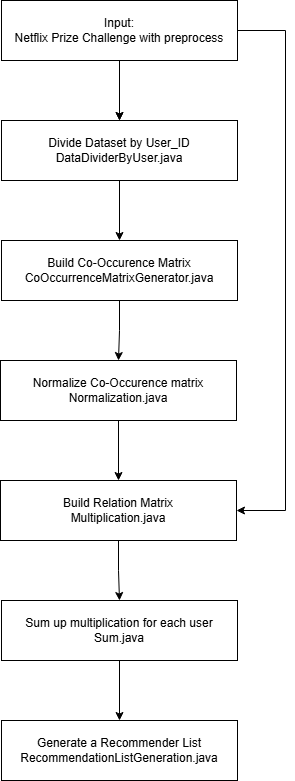

The diagram above was exported from draw.io. Its source (the exported page's mxGraphModel, read from the mxfile embedded in the PNG):
<mxGraphModel dx="1134" dy="929" grid="1" gridSize="10" guides="1" tooltips="1" connect="1" arrows="1" fold="1" page="1" pageScale="1" pageWidth="827" pageHeight="1169" math="0" shadow="0">
  <root>
    <mxCell id="0" />
    <mxCell id="1" parent="0" />
    <mxCell id="86yoVaLj9dBBUQJ136cN-7" value="" style="edgeStyle=orthogonalEdgeStyle;rounded=0;orthogonalLoop=1;jettySize=auto;html=1;" edge="1" parent="1" source="86yoVaLj9dBBUQJ136cN-1" target="86yoVaLj9dBBUQJ136cN-6">
      <mxGeometry relative="1" as="geometry" />
    </mxCell>
    <mxCell id="86yoVaLj9dBBUQJ136cN-15" value="" style="edgeStyle=orthogonalEdgeStyle;rounded=0;orthogonalLoop=1;jettySize=auto;html=1;" edge="1" parent="1" source="86yoVaLj9dBBUQJ136cN-1" target="86yoVaLj9dBBUQJ136cN-6">
      <mxGeometry relative="1" as="geometry" />
    </mxCell>
    <mxCell id="86yoVaLj9dBBUQJ136cN-1" value="Input:&lt;div&gt;Netflix Prize Challenge with preprocess&lt;/div&gt;" style="rounded=0;whiteSpace=wrap;html=1;" vertex="1" parent="1">
      <mxGeometry x="296" y="50" width="236" height="60" as="geometry" />
    </mxCell>
    <mxCell id="86yoVaLj9dBBUQJ136cN-9" value="" style="edgeStyle=orthogonalEdgeStyle;rounded=0;orthogonalLoop=1;jettySize=auto;html=1;" edge="1" parent="1" source="86yoVaLj9dBBUQJ136cN-6" target="86yoVaLj9dBBUQJ136cN-8">
      <mxGeometry relative="1" as="geometry" />
    </mxCell>
    <mxCell id="86yoVaLj9dBBUQJ136cN-6" value="Divide Dataset by User_ID&lt;div&gt;DataDividerByUser.java&lt;/div&gt;" style="rounded=0;whiteSpace=wrap;html=1;" vertex="1" parent="1">
      <mxGeometry x="296" y="170" width="236" height="60" as="geometry" />
    </mxCell>
    <mxCell id="86yoVaLj9dBBUQJ136cN-13" value="" style="edgeStyle=orthogonalEdgeStyle;rounded=0;orthogonalLoop=1;jettySize=auto;html=1;" edge="1" parent="1" source="86yoVaLj9dBBUQJ136cN-8" target="86yoVaLj9dBBUQJ136cN-12">
      <mxGeometry relative="1" as="geometry" />
    </mxCell>
    <mxCell id="86yoVaLj9dBBUQJ136cN-8" value="Build Co-Occurence Matrix&lt;div&gt;CoOccurrenceMatrixGenerator.java&lt;/div&gt;" style="rounded=0;whiteSpace=wrap;html=1;" vertex="1" parent="1">
      <mxGeometry x="296" y="290" width="236" height="60" as="geometry" />
    </mxCell>
    <mxCell id="86yoVaLj9dBBUQJ136cN-19" value="" style="edgeStyle=orthogonalEdgeStyle;rounded=0;orthogonalLoop=1;jettySize=auto;html=1;exitX=0.5;exitY=1;exitDx=0;exitDy=0;entryX=0.5;entryY=0;entryDx=0;entryDy=0;" edge="1" parent="1" source="86yoVaLj9dBBUQJ136cN-12" target="86yoVaLj9dBBUQJ136cN-16">
      <mxGeometry relative="1" as="geometry">
        <mxPoint x="250" y="770" as="targetPoint" />
      </mxGeometry>
    </mxCell>
    <mxCell id="86yoVaLj9dBBUQJ136cN-12" value="Normalize Co-Occurence matrix&lt;div&gt;Normalization.java&lt;/div&gt;" style="rounded=0;whiteSpace=wrap;html=1;" vertex="1" parent="1">
      <mxGeometry x="295" y="410" width="236" height="60" as="geometry" />
    </mxCell>
    <mxCell id="86yoVaLj9dBBUQJ136cN-21" value="" style="edgeStyle=orthogonalEdgeStyle;rounded=0;orthogonalLoop=1;jettySize=auto;html=1;" edge="1" parent="1" source="86yoVaLj9dBBUQJ136cN-16" target="86yoVaLj9dBBUQJ136cN-20">
      <mxGeometry relative="1" as="geometry" />
    </mxCell>
    <mxCell id="86yoVaLj9dBBUQJ136cN-16" value="Build Relation Matrix&lt;div&gt;Multiplication.java&lt;/div&gt;" style="rounded=0;whiteSpace=wrap;html=1;" vertex="1" parent="1">
      <mxGeometry x="295" y="530" width="236" height="60" as="geometry" />
    </mxCell>
    <mxCell id="86yoVaLj9dBBUQJ136cN-23" value="" style="edgeStyle=orthogonalEdgeStyle;rounded=0;orthogonalLoop=1;jettySize=auto;html=1;" edge="1" parent="1" source="86yoVaLj9dBBUQJ136cN-20" target="86yoVaLj9dBBUQJ136cN-22">
      <mxGeometry relative="1" as="geometry" />
    </mxCell>
    <mxCell id="86yoVaLj9dBBUQJ136cN-20" value="Sum up multiplication for each user&lt;div&gt;Sum.java&lt;/div&gt;" style="rounded=0;whiteSpace=wrap;html=1;" vertex="1" parent="1">
      <mxGeometry x="296" y="650" width="236" height="60" as="geometry" />
    </mxCell>
    <mxCell id="86yoVaLj9dBBUQJ136cN-22" value="Generate a Recommender List&lt;div&gt;RecommendationListGeneration.java&lt;/div&gt;" style="rounded=0;whiteSpace=wrap;html=1;" vertex="1" parent="1">
      <mxGeometry x="296" y="770" width="236" height="60" as="geometry" />
    </mxCell>
    <mxCell id="86yoVaLj9dBBUQJ136cN-28" value="" style="endArrow=classic;html=1;rounded=0;exitX=1;exitY=0.5;exitDx=0;exitDy=0;entryX=1;entryY=0.5;entryDx=0;entryDy=0;edgeStyle=orthogonalEdgeStyle;" edge="1" parent="1" source="86yoVaLj9dBBUQJ136cN-1" target="86yoVaLj9dBBUQJ136cN-16">
      <mxGeometry width="50" height="50" relative="1" as="geometry">
        <mxPoint x="690" y="490" as="sourcePoint" />
        <mxPoint x="740" y="440" as="targetPoint" />
        <Array as="points">
          <mxPoint x="580" y="80" />
          <mxPoint x="580" y="560" />
        </Array>
      </mxGeometry>
    </mxCell>
  </root>
</mxGraphModel>